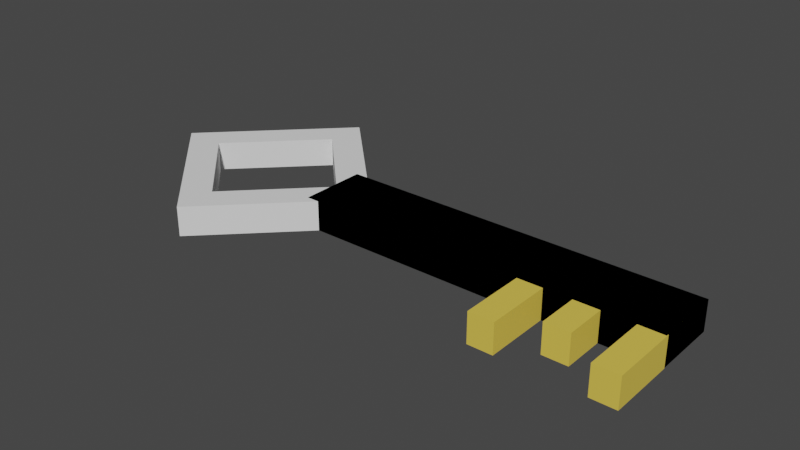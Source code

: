 # Source: key.blend  (saved by Blender 3.6.13; exported with 4.5.12 LTS)
import bpy
from mathutils import Matrix  # noqa: F401  (used for matrix-valued properties, if any)

bpy.ops.wm.read_factory_settings(use_empty=True)
scene = bpy.context.scene
scene.name = 'Scene'

# ---- collections
col_collection = bpy.data.collections.new('Collection'); scene.collection.children.link(col_collection)

# ---- materials (node trees are filled in below, after node groups)
mat_material_002 = bpy.data.materials.new('Material.002')
mat_material_002.use_transparent_shadow = False
mat_material_003 = bpy.data.materials.new('Material.003')
mat_material_003.use_transparent_shadow = False
mat_material_004 = bpy.data.materials.new('Material.004')
mat_material_004.use_transparent_shadow = False
mat_material_005 = bpy.data.materials.new('Material.005')
mat_material_005.use_transparent_shadow = False

# ---- material node trees
mat_material_002.use_nodes = True; mat_material_002.node_tree.nodes.clear()
_N = mat_material_002.node_tree.nodes; _L = mat_material_002.node_tree.links
n0 = _N.new('ShaderNodeBsdfPrincipled'); n0.name = 'Principled BSDF'; n0.location = (10, 300)
n0.distribution = 'GGX'
n0.subsurface_method = 'RANDOM_WALK_SKIN'
n0.inputs[0].default_value = (0.7991, 0.5776, 0.08228, 1.0)
n0.inputs[3].default_value = 1.45
n0.inputs[27].default_value = (0.0, 0.0, 0.0, 1.0)
n0.inputs[28].default_value = 1.0
n1 = _N.new('ShaderNodeOutputMaterial'); n1.name = 'Material Output'; n1.location = (300, 300)
_L.new(n0.outputs[0], n1.inputs[0])
n1.is_active_output = True
mat_material_003.use_nodes = True; mat_material_003.node_tree.nodes.clear()
_N = mat_material_003.node_tree.nodes; _L = mat_material_003.node_tree.links
n0 = _N.new('ShaderNodeBsdfPrincipled'); n0.name = 'Principled BSDF'; n0.location = (10, 300)
n0.distribution = 'GGX'
n0.subsurface_method = 'RANDOM_WALK_SKIN'
n0.inputs[0].default_value = (0.7991, 0.5776, 0.08228, 1.0)
n0.inputs[3].default_value = 1.45
n0.inputs[27].default_value = (0.0, 0.0, 0.0, 1.0)
n0.inputs[28].default_value = 1.0
n1 = _N.new('ShaderNodeOutputMaterial'); n1.name = 'Material Output'; n1.location = (300, 300)
_L.new(n0.outputs[0], n1.inputs[0])
n1.is_active_output = True
mat_material_004.use_nodes = True; mat_material_004.node_tree.nodes.clear()
_N = mat_material_004.node_tree.nodes; _L = mat_material_004.node_tree.links
n0 = _N.new('ShaderNodeBsdfPrincipled'); n0.name = 'Principled BSDF'; n0.location = (10, 300)
n0.distribution = 'GGX'
n0.subsurface_method = 'RANDOM_WALK_SKIN'
n0.inputs[0].default_value = (0.7991, 0.5776, 0.08228, 1.0)
n0.inputs[3].default_value = 1.45
n0.inputs[27].default_value = (0.0, 0.0, 0.0, 1.0)
n0.inputs[28].default_value = 1.0
n1 = _N.new('ShaderNodeOutputMaterial'); n1.name = 'Material Output'; n1.location = (300, 300)
_L.new(n0.outputs[0], n1.inputs[0])
n1.is_active_output = True
mat_material_005.use_nodes = True; mat_material_005.node_tree.nodes.clear()
_N = mat_material_005.node_tree.nodes; _L = mat_material_005.node_tree.links
n0 = _N.new('ShaderNodeBsdfPrincipled'); n0.name = 'Principled BSDF'; n0.location = (10, 300)
n0.distribution = 'GGX'
n0.subsurface_method = 'RANDOM_WALK_SKIN'
n0.inputs[0].default_value = (0.7991, 0.5776, 0.08228, 1.0)
n0.inputs[3].default_value = 1.45
n0.inputs[27].default_value = (0.0, 0.0, 0.0, 1.0)
n0.inputs[28].default_value = 1.0
n1 = _N.new('ShaderNodeOutputMaterial'); n1.name = 'Material Output'; n1.location = (300, 300)
_L.new(n0.outputs[0], n1.inputs[0])
n1.is_active_output = True

# ---- world
world_world = bpy.data.worlds.new('World'); scene.world = world_world
world_world.use_nodes = True; world_world.node_tree.nodes.clear()
_N = world_world.node_tree.nodes; _L = world_world.node_tree.links
n0 = _N.new('ShaderNodeOutputWorld'); n0.name = 'World Output'; n0.location = (300, 300)
n1 = _N.new('ShaderNodeBackground'); n1.name = 'Background'; n1.location = (10, 300)
n1.inputs[0].default_value = (0.05088, 0.05088, 0.05088, 1.0)
_L.new(n1.outputs[0], n0.inputs[0])
n0.is_active_output = True
world_world.color = (0.05088, 0.05088, 0.05088)
world_world.use_sun_shadow = False
world_world.sun_shadow_jitter_overblur = 0.0

# ---- meshes
me_cube_001 = bpy.data.meshes.new('Cube.001')
me_cube_001.from_pydata([(-1.0, -1.0, -1.0), (-1.0, -1.0, 1.0), (-1.0, 1.0, -1.0), (-1.0, 1.0, 1.0), (1.0, -1.0, -1.0), (1.0, -1.0, 1.0), (1.0, 1.0, -1.0), (1.0, 1.0, 1.0)], [], [(0, 1, 3, 2), (2, 3, 7, 6), (6, 7, 5, 4), (4, 5, 1, 0), (2, 6, 4, 0), (7, 3, 1, 5)])
_uv = me_cube_001.uv_layers.new(name='UVMap')
_uv.uv.foreach_set('vector', [0.375, 0.0, 0.625, 0.0, 0.625, 0.25, 0.375, 0.25, 0.375, 0.25, 0.625, 0.25, 0.625, 0.5, 0.375, 0.5, 0.375, 0.5, 0.625, 0.5, 0.625, 0.75, 0.375, 0.75, 0.375, 0.75, 0.625, 0.75, 0.625, 1.0, 0.375, 1.0, 0.125, 0.5, 0.375, 0.5, 0.375, 0.75, 0.125, 0.75, 0.625, 0.5, 0.875, 0.5, 0.875, 0.75, 0.625, 0.75])
me_cube_001.materials.append(mat_material_002)
me_cube_001.update()
me_cube_003 = bpy.data.meshes.new('Cube.003')
me_cube_003.from_pydata([(-1.0, -1.0, -1.0), (-1.0, -1.0, 1.0), (-1.0, 1.0, -1.0), (-1.0, 1.0, 1.0), (1.0, -1.0, -1.0), (1.0, -1.0, 1.0), (1.0, 1.0, -1.0), (1.0, 1.0, 1.0)], [], [(0, 1, 3, 2), (2, 3, 7, 6), (6, 7, 5, 4), (4, 5, 1, 0), (2, 6, 4, 0), (7, 3, 1, 5)])
_uv = me_cube_003.uv_layers.new(name='UVMap')
_uv.uv.foreach_set('vector', [0.375, 0.0, 0.625, 0.0, 0.625, 0.25, 0.375, 0.25, 0.375, 0.25, 0.625, 0.25, 0.625, 0.5, 0.375, 0.5, 0.375, 0.5, 0.625, 0.5, 0.625, 0.75, 0.375, 0.75, 0.375, 0.75, 0.625, 0.75, 0.625, 1.0, 0.375, 1.0, 0.125, 0.5, 0.375, 0.5, 0.375, 0.75, 0.125, 0.75, 0.625, 0.5, 0.875, 0.5, 0.875, 0.75, 0.625, 0.75])
me_cube_003.materials.append(mat_material_003)
me_cube_003.update()
me_cube_004 = bpy.data.meshes.new('Cube.004')
me_cube_004.from_pydata([(-1.0, -1.0, -1.0), (-1.0, -1.0, 1.0), (-1.0, 1.0, -1.0), (-1.0, 1.0, 1.0), (1.0, -1.0, -1.0), (1.0, -1.0, 1.0), (1.0, 1.0, -1.0), (1.0, 1.0, 1.0)], [], [(0, 1, 3, 2), (2, 3, 7, 6), (6, 7, 5, 4), (4, 5, 1, 0), (2, 6, 4, 0), (7, 3, 1, 5)])
_uv = me_cube_004.uv_layers.new(name='UVMap')
_uv.uv.foreach_set('vector', [0.375, 0.0, 0.625, 0.0, 0.625, 0.25, 0.375, 0.25, 0.375, 0.25, 0.625, 0.25, 0.625, 0.5, 0.375, 0.5, 0.375, 0.5, 0.625, 0.5, 0.625, 0.75, 0.375, 0.75, 0.375, 0.75, 0.625, 0.75, 0.625, 1.0, 0.375, 1.0, 0.125, 0.5, 0.375, 0.5, 0.375, 0.75, 0.125, 0.75, 0.625, 0.5, 0.875, 0.5, 0.875, 0.75, 0.625, 0.75])
me_cube_004.materials.append(mat_material_004)
me_cube_004.update()
me_cube_005 = bpy.data.meshes.new('Cube.005')
me_cube_005.from_pydata([(-1.0, -1.0, -1.0), (-1.0, -1.0, 1.0), (-1.0, 1.0, -1.0), (-1.0, 1.0, 1.0), (1.0, -1.0, -1.0), (1.0, -1.0, 1.0), (1.0, 1.0, -1.0), (1.0, 1.0, 1.0)], [], [(0, 1, 3, 2), (2, 3, 7, 6), (6, 7, 5, 4), (4, 5, 1, 0), (2, 6, 4, 0), (7, 3, 1, 5)])
_uv = me_cube_005.uv_layers.new(name='UVMap')
_uv.uv.foreach_set('vector', [0.375, 0.0, 0.625, 0.0, 0.625, 0.25, 0.375, 0.25, 0.375, 0.25, 0.625, 0.25, 0.625, 0.5, 0.375, 0.5, 0.375, 0.5, 0.625, 0.5, 0.625, 0.75, 0.375, 0.75, 0.375, 0.75, 0.625, 0.75, 0.625, 1.0, 0.375, 1.0, 0.125, 0.5, 0.375, 0.5, 0.375, 0.75, 0.125, 0.75, 0.625, 0.5, 0.875, 0.5, 0.875, 0.75, 0.625, 0.75])
me_cube_005.materials.append(mat_material_005)
me_cube_005.update()
me_cube_008 = bpy.data.meshes.new('Cube.008')
me_cube_008.from_pydata([(-1.0, -1.0, -1.0), (-0.6605, -0.6605, 1.0), (-1.0, 1.0, -1.0), (-0.6605, 0.6605, 1.0), (1.0, -1.0, -1.0), (0.6605, -0.6605, 1.0), (1.0, 1.0, -1.0), (0.6605, 0.6605, 1.0), (-1.0, -1.0, 1.0), (-1.0, 1.0, 1.0), (1.0, 1.0, 1.0), (1.0, -1.0, 1.0), (-0.6605, -0.6605, -0.9495), (-0.6605, 0.6605, -0.9495), (0.6605, -0.6605, -0.9495), (0.6605, 0.6605, -0.9495)], [], [(0, 8, 9, 2), (2, 9, 10, 6), (6, 10, 11, 4), (4, 11, 8, 0), (1, 5, 14, 12), (3, 1, 12, 13), (1, 3, 9, 8), (3, 7, 10, 9), (7, 5, 11, 10), (5, 1, 8, 11), (7, 3, 13, 15), (5, 7, 15, 14), (0, 12, 14, 4), (2, 13, 12, 0), (6, 15, 13, 2), (4, 14, 15, 6)])
_uv = me_cube_008.uv_layers.new(name='UVMap')
_uv.uv.foreach_set('vector', [0.375, 0.0, 0.625, 0.0, 0.625, 0.25, 0.375, 0.25, 0.375, 0.25, 0.625, 0.25, 0.625, 0.5, 0.375, 0.5, 0.375, 0.5, 0.625, 0.5, 0.625, 0.75, 0.375, 0.75, 0.375, 0.75, 0.625, 0.75, 0.625, 1.0, 0.375, 1.0, 0.8326, 0.7076, 0.6674, 0.7076, 0.6674, 0.7076, 0.8326, 0.7076, 0.8326, 0.5424, 0.8326, 0.7076, 0.8326, 0.7076, 0.8326, 0.5424, 0.8326, 0.7076, 0.8326, 0.5424, 0.875, 0.5, 0.875, 0.75, 0.8326, 0.5424, 0.6674, 0.5424, 0.625, 0.5, 0.875, 0.5, 0.6674, 0.5424, 0.6674, 0.7076, 0.625, 0.75, 0.625, 0.5, 0.6674, 0.7076, 0.8326, 0.7076, 0.875, 0.75, 0.625, 0.75, 0.6674, 0.5424, 0.8326, 0.5424, 0.8326, 0.5424, 0.6674, 0.5424, 0.6674, 0.7076, 0.6674, 0.5424, 0.6674, 0.5424, 0.6674, 0.7076, 0.375, 1.0, 0.8326, 0.7076, 0.6674, 0.7076, 0.375, 0.75, 0.375, 0.25, 0.8326, 0.5424, 0.8326, 0.7076, 0.375, 1.0, 0.375, 0.5, 0.6674, 0.5424, 0.8326, 0.5424, 0.375, 0.25, 0.375, 0.75, 0.6674, 0.7076, 0.6674, 0.5424, 0.375, 0.5])
me_cube_008.update()

# ---- objects
ob_cube = bpy.data.objects.new('Cube', me_cube_001)
ob_cube_001 = bpy.data.objects.new('Cube.001', me_cube_003)
ob_cube_002 = bpy.data.objects.new('Cube.002', me_cube_004)
ob_cube_003 = bpy.data.objects.new('Cube.003', me_cube_005)
ob_cube_004 = bpy.data.objects.new('Cube.004', me_cube_008)

# ---- transforms, parenting, visibility, modifiers, constraints
ob_cube.location = (2.264, 0.0, 0.0)
ob_cube.scale = (1.591, 0.2959, 0.13)
_m = ob_cube.modifiers.new('Mirror', 'MIRROR')
ob_cube_001.location = (3.749, -0.5738, 0.0)
ob_cube_001.scale = (0.1087, 0.2959, 0.13)
ob_cube_002.location = (3.259, -0.4641, 0.0)
ob_cube_002.scale = (0.1087, 0.1935, 0.13)
ob_cube_003.location = (2.804, -0.5738, 0.0)
ob_cube_003.scale = (0.1087, 0.2959, 0.13)
ob_cube_004.location = (0.0, 0.0, 0.0)
ob_cube_004.rotation_euler = (0.0, -0.0, 0.7854)
ob_cube_004.scale = (0.7641, 0.7641, 0.13)

# ---- collection membership
col_collection.objects.link(ob_cube)
col_collection.objects.link(ob_cube_001)
col_collection.objects.link(ob_cube_002)
col_collection.objects.link(ob_cube_003)
col_collection.objects.link(ob_cube_004)

# ---- scene / render settings (as saved in the file)
scene.frame_start = 1; scene.frame_end = 250; scene.frame_set(1)
scene.render.engine = 'BLENDER_EEVEE_NEXT'
scene.cycles.sampling_pattern = 'TABULATED_SOBOL'
scene.view_settings.view_transform = 'Filmic'
bpy.context.view_layer.update()

# ---- added for rendering (the .blend has no active camera and no usable light): camera, sun
cam_auto = bpy.data.cameras.new('AutoCamera')
cam_auto.lens = 50.0
cam_auto.sensor_width = 36.0
cam_auto.clip_end = 1000.0
ob_auto_camera = bpy.data.objects.new('AutoCamera', cam_auto)
scene.collection.objects.link(ob_auto_camera)
ob_auto_camera.location = (6.3824, -5.99239, 3.99493)
ob_auto_camera.rotation_euler = (1.09748, -7.21219e-08, 0.694738)
scene.camera = ob_auto_camera
light_auto_sun = bpy.data.lights.new('AutoSun', 'SUN')
light_auto_sun.energy = 3.0
light_auto_sun.angle = 0.0523599
ob_auto_sun = bpy.data.objects.new('AutoSun', light_auto_sun)
scene.collection.objects.link(ob_auto_sun)
ob_auto_sun.rotation_euler = (0.872665, 0.174533, 0.523599)
bpy.context.view_layer.update()
